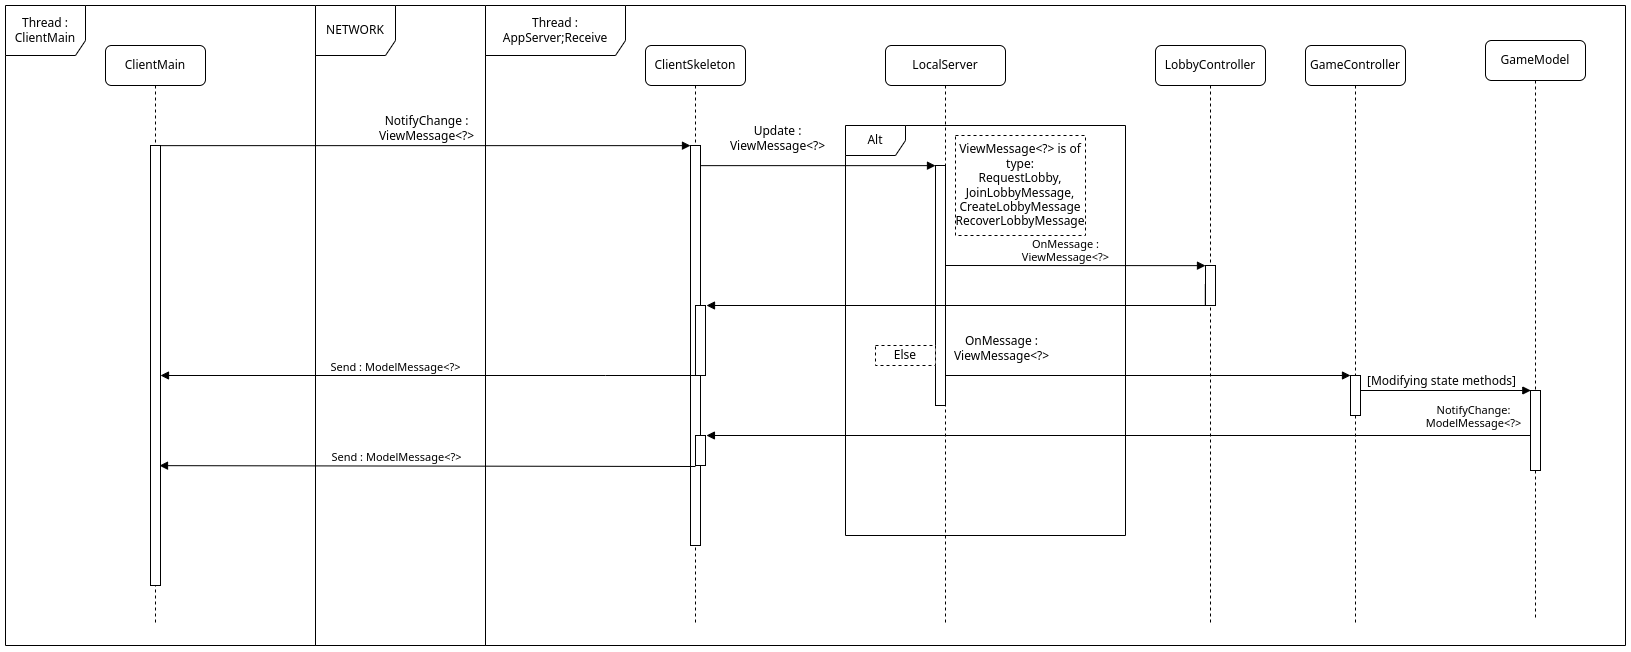

The diagram above was exported from draw.io. Its source (the exported page's mxGraphModel, read from the mxfile embedded in the PNG):
<mxGraphModel dx="1923" dy="1177" grid="1" gridSize="10" guides="1" tooltips="1" connect="1" arrows="1" fold="1" page="1" pageScale="1" pageWidth="1100" pageHeight="850" background="none" math="0" shadow="0">
  <root>
    <mxCell id="0" />
    <mxCell id="1" parent="0" />
    <mxCell id="7baba1c4bc27f4b0-2" value="ClientSkeleton" style="shape=umlLifeline;perimeter=lifelinePerimeter;whiteSpace=wrap;html=1;container=1;collapsible=0;recursiveResize=0;outlineConnect=0;rounded=1;shadow=0;comic=0;labelBackgroundColor=none;strokeWidth=1;fontFamily=Verdana;fontSize=12;align=center;" parent="1" vertex="1">
      <mxGeometry x="640" y="80" width="100" height="580" as="geometry" />
    </mxCell>
    <mxCell id="7baba1c4bc27f4b0-10" value="" style="html=1;points=[];perimeter=orthogonalPerimeter;rounded=0;shadow=0;comic=0;labelBackgroundColor=none;strokeWidth=1;fontFamily=Verdana;fontSize=12;align=center;" parent="7baba1c4bc27f4b0-2" vertex="1">
      <mxGeometry x="45" y="100" width="10" height="400" as="geometry" />
    </mxCell>
    <mxCell id="7baba1c4bc27f4b0-3" value="LocalServer" style="shape=umlLifeline;perimeter=lifelinePerimeter;whiteSpace=wrap;html=1;container=1;collapsible=0;recursiveResize=0;outlineConnect=0;rounded=1;shadow=0;comic=0;labelBackgroundColor=none;strokeWidth=1;fontFamily=Verdana;fontSize=12;align=center;" parent="1" vertex="1">
      <mxGeometry x="880" y="80" width="120" height="580" as="geometry" />
    </mxCell>
    <mxCell id="7baba1c4bc27f4b0-13" value="" style="html=1;points=[];perimeter=orthogonalPerimeter;rounded=0;shadow=0;comic=0;labelBackgroundColor=none;strokeWidth=1;fontFamily=Verdana;fontSize=12;align=center;" parent="7baba1c4bc27f4b0-3" vertex="1">
      <mxGeometry x="50" y="120" width="10" height="240" as="geometry" />
    </mxCell>
    <mxCell id="7baba1c4bc27f4b0-8" value="ClientMain" style="shape=umlLifeline;perimeter=lifelinePerimeter;whiteSpace=wrap;html=1;container=1;collapsible=0;recursiveResize=0;outlineConnect=0;rounded=1;shadow=0;comic=0;labelBackgroundColor=none;strokeWidth=1;fontFamily=Verdana;fontSize=12;align=center;" parent="1" vertex="1">
      <mxGeometry x="100" y="80" width="100" height="580" as="geometry" />
    </mxCell>
    <mxCell id="7baba1c4bc27f4b0-9" value="" style="html=1;points=[];perimeter=orthogonalPerimeter;rounded=0;shadow=0;comic=0;labelBackgroundColor=none;strokeWidth=1;fontFamily=Verdana;fontSize=12;align=center;" parent="7baba1c4bc27f4b0-8" vertex="1">
      <mxGeometry x="45" y="100" width="10" height="440" as="geometry" />
    </mxCell>
    <mxCell id="7baba1c4bc27f4b0-11" value="NotifyChange :&lt;br&gt;ViewMessage&amp;lt;?&amp;gt;" style="html=1;verticalAlign=bottom;endArrow=block;entryX=0;entryY=0;labelBackgroundColor=none;fontFamily=Verdana;fontSize=12;edgeStyle=elbowEdgeStyle;elbow=vertical;" parent="1" source="7baba1c4bc27f4b0-9" target="7baba1c4bc27f4b0-10" edge="1">
      <mxGeometry relative="1" as="geometry">
        <mxPoint x="220" y="190" as="sourcePoint" />
      </mxGeometry>
    </mxCell>
    <mxCell id="7baba1c4bc27f4b0-14" value="Update :&lt;br&gt;ViewMessage&amp;lt;?&amp;gt;" style="html=1;verticalAlign=bottom;endArrow=block;entryX=0;entryY=0;labelBackgroundColor=none;fontFamily=Verdana;fontSize=12;edgeStyle=elbowEdgeStyle;elbow=vertical;" parent="1" source="7baba1c4bc27f4b0-10" target="7baba1c4bc27f4b0-13" edge="1">
      <mxGeometry x="-0.3485" y="10" relative="1" as="geometry">
        <mxPoint x="420" y="200" as="sourcePoint" />
        <mxPoint as="offset" />
      </mxGeometry>
    </mxCell>
    <mxCell id="1Mj5_L2qgVu4fqB3LOrV-1" value="GameController" style="shape=umlLifeline;perimeter=lifelinePerimeter;whiteSpace=wrap;html=1;container=1;collapsible=0;recursiveResize=0;outlineConnect=0;rounded=1;shadow=0;comic=0;labelBackgroundColor=none;strokeWidth=1;fontFamily=Verdana;fontSize=12;align=center;" parent="1" vertex="1">
      <mxGeometry x="1300" y="80" width="100" height="580" as="geometry" />
    </mxCell>
    <mxCell id="1Mj5_L2qgVu4fqB3LOrV-2" value="" style="html=1;points=[];perimeter=orthogonalPerimeter;rounded=0;shadow=0;comic=0;labelBackgroundColor=none;strokeWidth=1;fontFamily=Verdana;fontSize=12;align=center;" parent="1Mj5_L2qgVu4fqB3LOrV-1" vertex="1">
      <mxGeometry x="45" y="330" width="10" height="40" as="geometry" />
    </mxCell>
    <mxCell id="1Mj5_L2qgVu4fqB3LOrV-3" value="OnMessage :&lt;br&gt;ViewMessage&amp;lt;?&amp;gt;" style="html=1;verticalAlign=bottom;endArrow=block;labelBackgroundColor=none;fontFamily=Verdana;fontSize=12;elbow=vertical;rounded=0;edgeStyle=elbowEdgeStyle;" parent="1" target="1Mj5_L2qgVu4fqB3LOrV-2" edge="1">
      <mxGeometry x="-0.6044" y="10" relative="1" as="geometry">
        <mxPoint x="940" y="380" as="sourcePoint" />
        <mxPoint x="1130" y="230" as="targetPoint" />
        <mxPoint as="offset" />
        <Array as="points">
          <mxPoint x="1160" y="410" />
        </Array>
      </mxGeometry>
    </mxCell>
    <mxCell id="1Mj5_L2qgVu4fqB3LOrV-4" value="Alt" style="shape=umlFrame;whiteSpace=wrap;html=1;pointerEvents=0;" parent="1" vertex="1">
      <mxGeometry x="840" y="160" width="280" height="410" as="geometry" />
    </mxCell>
    <mxCell id="1Mj5_L2qgVu4fqB3LOrV-9" value="GameModel" style="shape=umlLifeline;perimeter=lifelinePerimeter;whiteSpace=wrap;html=1;container=1;collapsible=0;recursiveResize=0;outlineConnect=0;rounded=1;shadow=0;comic=0;labelBackgroundColor=none;strokeWidth=1;fontFamily=Verdana;fontSize=12;align=center;size=40;" parent="1" vertex="1">
      <mxGeometry x="1480" y="75" width="100" height="580" as="geometry" />
    </mxCell>
    <mxCell id="1Mj5_L2qgVu4fqB3LOrV-10" value="" style="html=1;points=[];perimeter=orthogonalPerimeter;rounded=0;shadow=0;comic=0;labelBackgroundColor=none;strokeWidth=1;fontFamily=Verdana;fontSize=12;align=center;" parent="1Mj5_L2qgVu4fqB3LOrV-9" vertex="1">
      <mxGeometry x="45" y="350" width="10" height="80" as="geometry" />
    </mxCell>
    <mxCell id="1Mj5_L2qgVu4fqB3LOrV-14" value="NotifyChange:&lt;br&gt;ModelMessage&amp;lt;?&amp;gt;" style="html=1;verticalAlign=bottom;endArrow=block;edgeStyle=elbowEdgeStyle;elbow=vertical;curved=0;rounded=0;entryX=1.093;entryY=0.016;entryDx=0;entryDy=0;entryPerimeter=0;" parent="1" source="1Mj5_L2qgVu4fqB3LOrV-10" target="WPbKmTHhK-Ht-RcU386x-2" edge="1">
      <mxGeometry x="-0.8624" y="-3" width="80" relative="1" as="geometry">
        <mxPoint x="700" y="390" as="sourcePoint" />
        <mxPoint x="710" y="470" as="targetPoint" />
        <Array as="points">
          <mxPoint x="720" y="470" />
          <mxPoint x="1140" y="450" />
          <mxPoint x="1130" y="440" />
          <mxPoint x="1130" y="460" />
          <mxPoint x="1090" y="430" />
          <mxPoint x="1080" y="400" />
        </Array>
        <mxPoint y="-1" as="offset" />
      </mxGeometry>
    </mxCell>
    <mxCell id="1Mj5_L2qgVu4fqB3LOrV-16" value="Else&lt;br&gt;" style="html=1;whiteSpace=wrap;dashed=1;" parent="1" vertex="1">
      <mxGeometry x="870" y="380" width="60" height="20" as="geometry" />
    </mxCell>
    <mxCell id="1Mj5_L2qgVu4fqB3LOrV-13" value="[Modifying state methods]" style="html=1;verticalAlign=bottom;endArrow=block;labelBackgroundColor=none;fontFamily=Verdana;fontSize=12;elbow=vertical;rounded=0;entryX=0.033;entryY=-0.001;entryDx=0;entryDy=0;entryPerimeter=0;exitX=1;exitY=0.102;exitDx=0;exitDy=0;exitPerimeter=0;edgeStyle=elbowEdgeStyle;" parent="1" source="1Mj5_L2qgVu4fqB3LOrV-2" target="1Mj5_L2qgVu4fqB3LOrV-10" edge="1">
      <mxGeometry x="0.0018" relative="1" as="geometry">
        <mxPoint x="1410" y="400" as="sourcePoint" />
        <mxPoint x="1595" y="339.58" as="targetPoint" />
        <mxPoint as="offset" />
        <Array as="points">
          <mxPoint x="1500" y="425" />
          <mxPoint x="1410" y="430" />
          <mxPoint x="1520" y="415" />
          <mxPoint x="1430" y="420" />
        </Array>
      </mxGeometry>
    </mxCell>
    <mxCell id="1Mj5_L2qgVu4fqB3LOrV-23" value="Thread :&lt;br&gt;ClientMain" style="shape=umlFrame;whiteSpace=wrap;html=1;pointerEvents=0;width=80;height=50;" parent="1" vertex="1">
      <mxGeometry y="40" width="310" height="640" as="geometry" />
    </mxCell>
    <mxCell id="1Mj5_L2qgVu4fqB3LOrV-24" value="NETWORK" style="shape=umlFrame;whiteSpace=wrap;html=1;pointerEvents=0;width=80;height=50;" parent="1" vertex="1">
      <mxGeometry x="310" y="40" width="170" height="640" as="geometry" />
    </mxCell>
    <mxCell id="1Mj5_L2qgVu4fqB3LOrV-25" value="Thread :&lt;br&gt;AppServer;Receive" style="shape=umlFrame;whiteSpace=wrap;html=1;pointerEvents=0;width=140;height=50;" parent="1" vertex="1">
      <mxGeometry x="480" y="40" width="1140" height="640" as="geometry" />
    </mxCell>
    <mxCell id="5IxiRlLwKeozM7aqE2pk-1" value="LobbyController" style="shape=umlLifeline;perimeter=lifelinePerimeter;whiteSpace=wrap;html=1;container=1;collapsible=0;recursiveResize=0;outlineConnect=0;rounded=1;shadow=0;comic=0;labelBackgroundColor=none;strokeWidth=1;fontFamily=Verdana;fontSize=12;align=center;" parent="1" vertex="1">
      <mxGeometry x="1150" y="80" width="110" height="580" as="geometry" />
    </mxCell>
    <mxCell id="5IxiRlLwKeozM7aqE2pk-2" value="" style="html=1;points=[];perimeter=orthogonalPerimeter;rounded=0;shadow=0;comic=0;labelBackgroundColor=none;strokeWidth=1;fontFamily=Verdana;fontSize=12;align=center;" parent="5IxiRlLwKeozM7aqE2pk-1" vertex="1">
      <mxGeometry x="50" y="220" width="10" height="40" as="geometry" />
    </mxCell>
    <mxCell id="5IxiRlLwKeozM7aqE2pk-4" value="OnMessage :&lt;br&gt;ViewMessage&amp;lt;?&amp;gt;" style="html=1;verticalAlign=bottom;endArrow=block;edgeStyle=elbowEdgeStyle;elbow=vertical;curved=0;rounded=0;" parent="1" edge="1">
      <mxGeometry x="-0.0768" width="80" relative="1" as="geometry">
        <mxPoint x="940" y="300" as="sourcePoint" />
        <mxPoint x="1200" y="300" as="targetPoint" />
        <mxPoint as="offset" />
      </mxGeometry>
    </mxCell>
    <mxCell id="NL6Mt72aLz9GQ9Ot-c86-1" value="" style="html=1;verticalAlign=bottom;endArrow=block;edgeStyle=elbowEdgeStyle;elbow=vertical;rounded=0;exitX=-0.019;exitY=0.479;exitDx=0;exitDy=0;exitPerimeter=0;entryX=1.1;entryY=0.005;entryDx=0;entryDy=0;entryPerimeter=0;" parent="1" source="5IxiRlLwKeozM7aqE2pk-2" target="WPbKmTHhK-Ht-RcU386x-1" edge="1">
      <mxGeometry x="0.1288" y="-9" width="80" relative="1" as="geometry">
        <mxPoint x="950" y="370" as="sourcePoint" />
        <mxPoint x="710" y="340" as="targetPoint" />
        <mxPoint as="offset" />
        <Array as="points">
          <mxPoint x="1180" y="340" />
        </Array>
      </mxGeometry>
    </mxCell>
    <mxCell id="WPbKmTHhK-Ht-RcU386x-1" value="" style="html=1;points=[];perimeter=orthogonalPerimeter;rounded=0;shadow=0;comic=0;labelBackgroundColor=none;strokeWidth=1;fontFamily=Verdana;fontSize=12;align=center;" parent="1" vertex="1">
      <mxGeometry x="690" y="340" width="10" height="70" as="geometry" />
    </mxCell>
    <mxCell id="WPbKmTHhK-Ht-RcU386x-2" value="" style="html=1;points=[];perimeter=orthogonalPerimeter;rounded=0;shadow=0;comic=0;labelBackgroundColor=none;strokeWidth=1;fontFamily=Verdana;fontSize=12;align=center;" parent="1" vertex="1">
      <mxGeometry x="690" y="470" width="10" height="30" as="geometry" />
    </mxCell>
    <mxCell id="WPbKmTHhK-Ht-RcU386x-4" value="Send : ModelMessage&amp;lt;?&amp;gt;" style="html=1;verticalAlign=bottom;endArrow=block;edgeStyle=elbowEdgeStyle;elbow=vertical;curved=0;rounded=0;" parent="1" edge="1">
      <mxGeometry x="0.1195" width="80" relative="1" as="geometry">
        <mxPoint x="690" y="410" as="sourcePoint" />
        <mxPoint x="155" y="410" as="targetPoint" />
        <mxPoint as="offset" />
        <Array as="points">
          <mxPoint x="600" y="410" />
          <mxPoint x="490" y="360" />
        </Array>
      </mxGeometry>
    </mxCell>
    <mxCell id="WPbKmTHhK-Ht-RcU386x-5" value="Send : ModelMessage&amp;lt;?&amp;gt;" style="html=1;verticalAlign=bottom;endArrow=block;edgeStyle=elbowEdgeStyle;elbow=vertical;curved=0;rounded=0;exitX=-0.007;exitY=0.571;exitDx=0;exitDy=0;exitPerimeter=0;" parent="1" edge="1">
      <mxGeometry x="0.1195" width="80" relative="1" as="geometry">
        <mxPoint x="690" y="501" as="sourcePoint" />
        <mxPoint x="154" y="500" as="targetPoint" />
        <mxPoint as="offset" />
      </mxGeometry>
    </mxCell>
    <mxCell id="1Mj5_L2qgVu4fqB3LOrV-5" value="ViewMessage&amp;lt;?&amp;gt; is of type:&lt;br&gt;RequestLobby,&lt;br&gt;JoinLobbyMessage,&lt;br&gt;CreateLobbyMessage&lt;br&gt;RecoverLobbyMessage" style="html=1;whiteSpace=wrap;dashed=1;" parent="1" vertex="1">
      <mxGeometry x="950" y="170" width="130" height="100" as="geometry" />
    </mxCell>
  </root>
</mxGraphModel>